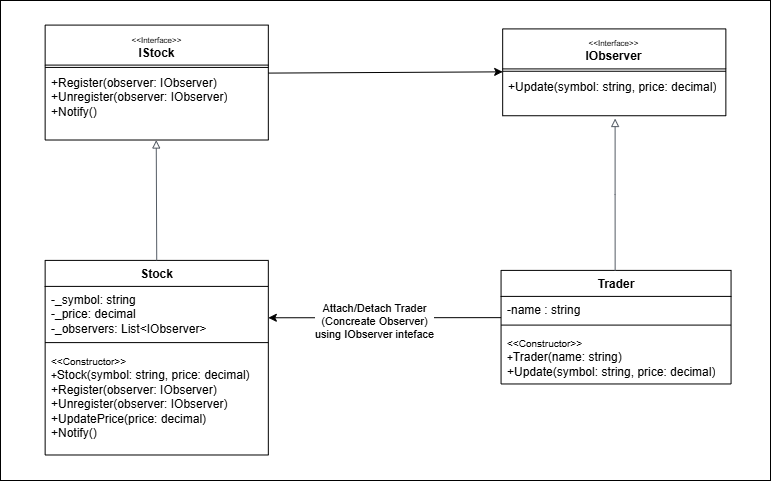

The diagram above was exported from draw.io. Its source (the exported page's mxGraphModel, read from the mxfile embedded in the PNG):
<mxGraphModel dx="1434" dy="1838" grid="1" gridSize="10" guides="1" tooltips="1" connect="1" arrows="1" fold="1" page="1" pageScale="1" pageWidth="850" pageHeight="1100" math="0" shadow="0">
  <root>
    <mxCell id="0" />
    <mxCell id="1" parent="0" />
    <mxCell id="2" value="" style="group" vertex="1" connectable="0" parent="1">
      <mxGeometry x="40" y="-960" width="770" height="480" as="geometry" />
    </mxCell>
    <mxCell id="3" value="" style="verticalLabelPosition=bottom;verticalAlign=top;html=1;shape=mxgraph.basic.rect;fillColor2=none;strokeWidth=1;size=20;indent=5;" vertex="1" parent="2">
      <mxGeometry width="770" height="480.00000000000006" as="geometry" />
    </mxCell>
    <mxCell id="4" value="" style="group" vertex="1" connectable="0" parent="2">
      <mxGeometry x="44.63768115942029" y="23.414634146341466" width="685.9200000000001" height="435.5121951219512" as="geometry" />
    </mxCell>
    <mxCell id="5" value="&lt;div&gt;&lt;span style=&quot;font-weight: normal;&quot;&gt;&lt;font style=&quot;font-size: 8px;&quot;&gt;&amp;lt;&amp;lt;Interface&amp;gt;&amp;gt;&lt;/font&gt;&lt;/span&gt;&lt;/div&gt;IStock" style="swimlane;fontStyle=1;align=center;verticalAlign=top;childLayout=stackLayout;horizontal=1;startSize=40;horizontalStack=0;resizeParent=1;resizeParentMax=0;resizeLast=0;collapsible=1;marginBottom=0;whiteSpace=wrap;html=1;" vertex="1" parent="4">
      <mxGeometry y="1.1707317073170733" width="223.1884057971014" height="114.92682926829269" as="geometry">
        <mxRectangle x="160" y="70" width="80" height="30" as="alternateBounds" />
      </mxGeometry>
    </mxCell>
    <mxCell id="6" value="" style="line;strokeWidth=1;fillColor=none;align=left;verticalAlign=middle;spacingTop=-1;spacingLeft=3;spacingRight=3;rotatable=0;labelPosition=right;points=[];portConstraint=eastwest;strokeColor=inherit;" vertex="1" parent="5">
      <mxGeometry y="40" width="223.1884057971014" height="4.682926829268293" as="geometry" />
    </mxCell>
    <mxCell id="7" value="&lt;div&gt;+Register(observer: I&lt;span style=&quot;background-color: initial;&quot;&gt;Observer&lt;/span&gt;&lt;span style=&quot;background-color: initial;&quot;&gt;)&lt;/span&gt;&lt;/div&gt;&lt;div&gt;+Unregister(observer: I&lt;span style=&quot;background-color: initial;&quot;&gt;Observer&lt;/span&gt;&lt;span style=&quot;background-color: initial;&quot;&gt;)&lt;/span&gt;&lt;/div&gt;&lt;div&gt;+Notify()&lt;/div&gt;" style="text;strokeColor=none;fillColor=none;align=left;verticalAlign=top;spacingLeft=4;spacingRight=4;overflow=hidden;rotatable=0;points=[[0,0.5],[1,0.5]];portConstraint=eastwest;whiteSpace=wrap;html=1;" vertex="1" parent="5">
      <mxGeometry y="44.6829268292683" width="223.1884057971014" height="70.2439024390244" as="geometry" />
    </mxCell>
    <mxCell id="8" value="&lt;span class=&quot;hljs-title&quot;&gt;Stock&lt;/span&gt;" style="swimlane;fontStyle=1;align=center;verticalAlign=top;childLayout=stackLayout;horizontal=1;startSize=26;horizontalStack=0;resizeParent=1;resizeParentMax=0;resizeLast=0;collapsible=1;marginBottom=0;whiteSpace=wrap;html=1;" vertex="1" parent="4">
      <mxGeometry y="236.4878048780488" width="223.1884057971014" height="194.58536585365854" as="geometry" />
    </mxCell>
    <mxCell id="9" value="-_symbol: string&lt;div&gt;-_price: decimal&lt;br&gt;&lt;div&gt;-_observers: List&amp;lt;IObserver&amp;gt;&lt;/div&gt;&lt;/div&gt;" style="text;strokeColor=none;fillColor=none;align=left;verticalAlign=top;spacingLeft=4;spacingRight=4;overflow=hidden;rotatable=0;points=[[0,0.5],[1,0.5]];portConstraint=eastwest;whiteSpace=wrap;html=1;" vertex="1" parent="8">
      <mxGeometry y="26" width="223.1884057971014" height="51.51219512195122" as="geometry" />
    </mxCell>
    <mxCell id="10" value="" style="line;strokeWidth=1;fillColor=none;align=left;verticalAlign=middle;spacingTop=-1;spacingLeft=3;spacingRight=3;rotatable=0;labelPosition=right;points=[];portConstraint=eastwest;strokeColor=inherit;" vertex="1" parent="8">
      <mxGeometry y="77.51219512195122" width="223.1884057971014" height="9.365853658536587" as="geometry" />
    </mxCell>
    <mxCell id="11" value="&lt;div&gt;&lt;font style=&quot;font-size: 10px;&quot;&gt;&amp;lt;&amp;lt;Constructor&amp;gt;&amp;gt;&lt;br&gt;+&lt;/font&gt;Stock(symbol: string, price: decimal)&lt;/div&gt;&lt;div&gt;+Register(observer: IObserver)&lt;/div&gt;&lt;div&gt;+Unregister(observer: IObserver)&lt;/div&gt;&lt;div&gt;+UpdatePrice(price: decimal)&lt;/div&gt;&lt;div&gt;+Notify()&lt;/div&gt;" style="text;strokeColor=none;fillColor=none;align=left;verticalAlign=top;spacingLeft=4;spacingRight=4;overflow=hidden;rotatable=0;points=[[0,0.5],[1,0.5]];portConstraint=eastwest;whiteSpace=wrap;html=1;" vertex="1" parent="8">
      <mxGeometry y="86.8780487804878" width="223.1884057971014" height="107.70731707317074" as="geometry" />
    </mxCell>
    <mxCell id="12" value="&lt;div&gt;&lt;span style=&quot;font-weight: normal;&quot;&gt;&lt;font style=&quot;font-size: 8px;&quot;&gt;&amp;lt;&amp;lt;Interface&amp;gt;&amp;gt;&lt;/font&gt;&lt;/span&gt;&lt;/div&gt;IObserver" style="swimlane;fontStyle=1;align=center;verticalAlign=top;childLayout=stackLayout;horizontal=1;startSize=40;horizontalStack=0;resizeParent=1;resizeParentMax=0;resizeLast=0;collapsible=1;marginBottom=0;whiteSpace=wrap;html=1;" vertex="1" parent="4">
      <mxGeometry x="457.53623188405794" y="5" width="223.1884057971014" height="86.82926829268294" as="geometry">
        <mxRectangle x="160" y="70" width="80" height="30" as="alternateBounds" />
      </mxGeometry>
    </mxCell>
    <mxCell id="13" value="" style="line;strokeWidth=1;fillColor=none;align=left;verticalAlign=middle;spacingTop=-1;spacingLeft=3;spacingRight=3;rotatable=0;labelPosition=right;points=[];portConstraint=eastwest;strokeColor=inherit;" vertex="1" parent="12">
      <mxGeometry y="40" width="223.1884057971014" height="4.682926829268293" as="geometry" />
    </mxCell>
    <mxCell id="14" value="+Update(symbol: string, price: decimal)" style="text;strokeColor=none;fillColor=none;align=left;verticalAlign=top;spacingLeft=4;spacingRight=4;overflow=hidden;rotatable=0;points=[[0,0.5],[1,0.5]];portConstraint=eastwest;whiteSpace=wrap;html=1;" vertex="1" parent="12">
      <mxGeometry y="44.6829268292683" width="223.1884057971014" height="42.146341463414636" as="geometry" />
    </mxCell>
    <mxCell id="15" value="&lt;span class=&quot;hljs-title&quot;&gt;Trader&lt;/span&gt;" style="swimlane;fontStyle=1;align=center;verticalAlign=top;childLayout=stackLayout;horizontal=1;startSize=26;horizontalStack=0;resizeParent=1;resizeParentMax=0;resizeLast=0;collapsible=1;marginBottom=0;whiteSpace=wrap;html=1;" vertex="1" parent="4">
      <mxGeometry x="455.92" y="246.49" width="230" height="113.56585365853658" as="geometry" />
    </mxCell>
    <mxCell id="16" value="-name : string" style="text;strokeColor=none;fillColor=none;align=left;verticalAlign=top;spacingLeft=4;spacingRight=4;overflow=hidden;rotatable=0;points=[[0,0.5],[1,0.5]];portConstraint=eastwest;whiteSpace=wrap;html=1;" vertex="1" parent="15">
      <mxGeometry y="26" width="230" height="24" as="geometry" />
    </mxCell>
    <mxCell id="17" value="" style="line;strokeWidth=1;fillColor=none;align=left;verticalAlign=middle;spacingTop=-1;spacingLeft=3;spacingRight=3;rotatable=0;labelPosition=right;points=[];portConstraint=eastwest;strokeColor=inherit;" vertex="1" parent="15">
      <mxGeometry y="50" width="230" height="9.365853658536587" as="geometry" />
    </mxCell>
    <mxCell id="18" value="&lt;div&gt;&lt;font style=&quot;font-size: 10px;&quot;&gt;&amp;lt;&amp;lt;Constructor&amp;gt;&amp;gt;&lt;br&gt;+&lt;/font&gt;Trader(name: string)&lt;/div&gt;+Update(symbol: string, price: decimal)" style="text;strokeColor=none;fillColor=none;align=left;verticalAlign=top;spacingLeft=4;spacingRight=4;overflow=hidden;rotatable=0;points=[[0,0.5],[1,0.5]];portConstraint=eastwest;whiteSpace=wrap;html=1;" vertex="1" parent="15">
      <mxGeometry y="59.36585365853659" width="230" height="54.2" as="geometry" />
    </mxCell>
    <mxCell id="19" value="" style="edgeStyle=orthogonalEdgeStyle;html=1;endArrow=block;elbow=vertical;startArrow=none;endFill=0;strokeColor=#545B64;rounded=0;entryX=0.623;entryY=1.012;entryDx=0;entryDy=0;entryPerimeter=0;exitX=0.5;exitY=0;exitDx=0;exitDy=0;" edge="1" parent="4" source="8">
      <mxGeometry width="100" relative="1" as="geometry">
        <mxPoint x="111.09608695652173" y="228.48707317073172" as="sourcePoint" />
        <mxPoint x="111.09608695652184" y="116.0968292682927" as="targetPoint" />
        <Array as="points" />
      </mxGeometry>
    </mxCell>
    <mxCell id="20" value="" style="edgeStyle=orthogonalEdgeStyle;html=1;endArrow=block;elbow=vertical;startArrow=none;endFill=0;strokeColor=#545B64;rounded=0;entryX=0.623;entryY=1.012;entryDx=0;entryDy=0;entryPerimeter=0;exitX=0.496;exitY=0.001;exitDx=0;exitDy=0;exitPerimeter=0;" edge="1" parent="4" source="15">
      <mxGeometry width="100" relative="1" as="geometry">
        <mxPoint x="570.2463768115941" y="235.07707317073172" as="sourcePoint" />
        <mxPoint x="569.9785507246378" y="94.58926829268293" as="targetPoint" />
        <Array as="points" />
      </mxGeometry>
    </mxCell>
    <mxCell id="21" value="" style="endArrow=classic;html=1;rounded=0;endFill=1;snapToPoint=0;" edge="1" parent="4" target="13">
      <mxGeometry width="50" height="50" relative="1" as="geometry">
        <mxPoint x="223.1884057971014" y="49.170731707317074" as="sourcePoint" />
        <mxPoint x="357.5478260869566" y="49.10048780487805" as="targetPoint" />
      </mxGeometry>
    </mxCell>
    <mxCell id="22" value="" style="endArrow=classic;html=1;rounded=0;endFill=1;snapToPoint=0;exitX=0;exitY=0.885;exitDx=0;exitDy=0;exitPerimeter=0;" edge="1" parent="4" source="16">
      <mxGeometry width="50" height="50" relative="1" as="geometry">
        <mxPoint x="301.304347826087" y="293.9239024390244" as="sourcePoint" />
        <mxPoint x="223.1884057971014" y="293.8536585365854" as="targetPoint" />
      </mxGeometry>
    </mxCell>
    <mxCell id="23" value="Attach/Detach Trader&lt;div&gt;(Concreate Observer)&lt;br&gt;using IObserver inteface&lt;/div&gt;" style="edgeLabel;html=1;align=center;verticalAlign=middle;resizable=0;points=[];" vertex="1" connectable="0" parent="22">
      <mxGeometry x="0.1833" y="4" relative="1" as="geometry">
        <mxPoint x="11" y="-1" as="offset" />
      </mxGeometry>
    </mxCell>
  </root>
</mxGraphModel>